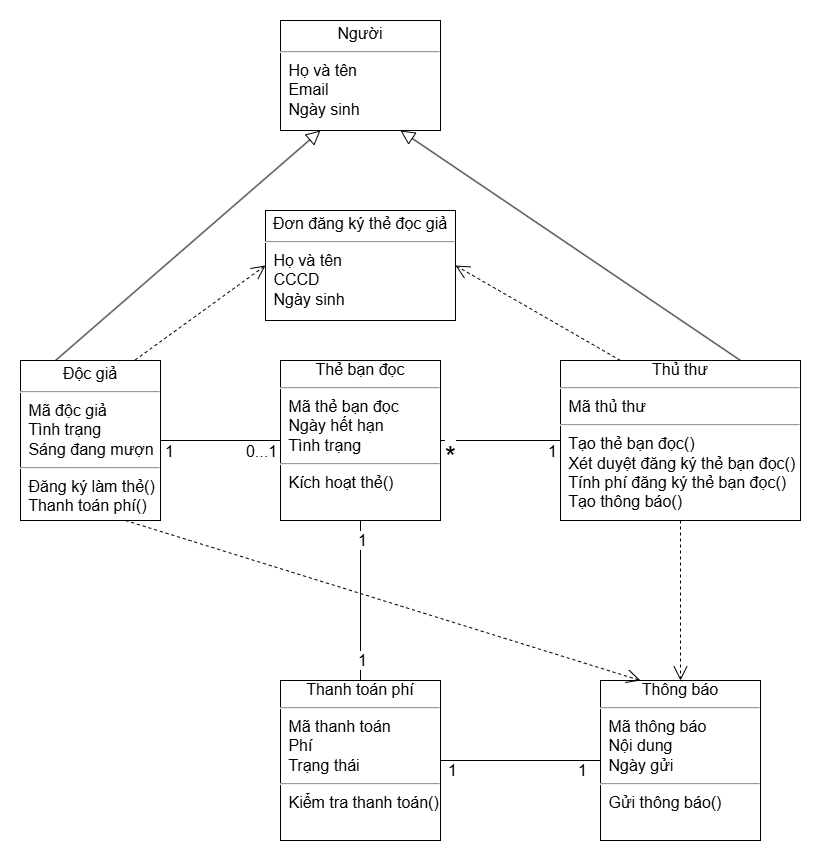

The diagram above was exported from draw.io. Its source (the exported page's mxGraphModel, read from the mxfile embedded in the PNG):
<mxGraphModel dx="1491" dy="1903" grid="1" gridSize="10" guides="1" tooltips="1" connect="1" arrows="1" fold="1" page="1" pageScale="1" pageWidth="850" pageHeight="1100" background="none" math="0" shadow="0">
  <root>
    <mxCell id="0" />
    <mxCell id="1" parent="0" />
    <mxCell id="5d2195bd80daf111-18" value="&lt;p style=&quot;margin:0px;margin-top:4px;text-align:center;&quot;&gt;&lt;font&gt;Độc giả&lt;/font&gt;&lt;/p&gt;&lt;hr&gt;&lt;p style=&quot;margin:0px;margin-left:4px;&quot;&gt;&lt;font&gt;&amp;nbsp;Mã độc giả&lt;/font&gt;&lt;/p&gt;&lt;p style=&quot;margin:0px;margin-left:4px;&quot;&gt;&lt;font&gt;&amp;nbsp;Tình trạng&amp;nbsp;&lt;/font&gt;&lt;/p&gt;&lt;p style=&quot;margin:0px;margin-left:4px;&quot;&gt;&amp;nbsp;Sáng đang mượn&lt;/p&gt;&lt;hr&gt;&lt;p style=&quot;margin:0px;margin-left:4px;&quot;&gt;&lt;font&gt;&amp;nbsp;Đăng ký làm thẻ&lt;span style=&quot;background-color: transparent; color: light-dark(rgb(0, 0, 0), rgb(255, 255, 255));&quot;&gt;()&lt;/span&gt;&lt;/font&gt;&lt;/p&gt;&lt;p style=&quot;margin:0px;margin-left:4px;&quot;&gt;&lt;font&gt;&amp;nbsp;Thanh toán phí&lt;span style=&quot;background-color: transparent; color: light-dark(rgb(0, 0, 0), rgb(255, 255, 255));&quot;&gt;()&lt;/span&gt;&lt;/font&gt;&lt;/p&gt;" style="verticalAlign=top;align=left;overflow=fill;fontSize=16;fontFamily=Helvetica;html=1;rounded=0;shadow=0;comic=0;labelBackgroundColor=none;strokeWidth=1" parent="1" vertex="1">
      <mxGeometry x="20" y="120" width="140" height="160" as="geometry" />
    </mxCell>
    <mxCell id="JmB6WFAU-90nE9uHn4lc-1" value="&lt;div style=&quot;text-align: center;&quot;&gt;&lt;font&gt;Thẻ bạn đọc&lt;/font&gt;&lt;/div&gt;&lt;hr style=&quot;text-align: center;&quot;&gt;&lt;p style=&quot;margin:0px;margin-left:4px;&quot;&gt;&lt;font&gt;&lt;font&gt;&amp;nbsp;Mã thẻ bạn đọc&lt;br&gt;&amp;nbsp;Ngày hết hạn&lt;/font&gt;&lt;/font&gt;&lt;/p&gt;&lt;p style=&quot;margin:0px;margin-left:4px;&quot;&gt;&lt;font&gt;&lt;font&gt;&amp;nbsp;Tình trạng&lt;/font&gt;&lt;/font&gt;&lt;/p&gt;&lt;hr&gt;&lt;p style=&quot;margin:0px;margin-left:4px;&quot;&gt;&lt;font style=&quot;background-color: transparent; color: light-dark(rgb(0, 0, 0), rgb(255, 255, 255));&quot;&gt;&amp;nbsp;&lt;/font&gt;&lt;span style=&quot;background-color: transparent; color: light-dark(rgb(0, 0, 0), rgb(255, 255, 255));&quot;&gt;Kích hoạt thẻ()&lt;/span&gt;&lt;/p&gt;" style="verticalAlign=top;align=left;overflow=fill;fontSize=16;fontFamily=Helvetica;html=1;rounded=0;shadow=0;comic=0;labelBackgroundColor=none;strokeWidth=1" parent="1" vertex="1">
      <mxGeometry x="280" y="120" width="160" height="160" as="geometry" />
    </mxCell>
    <mxCell id="JmB6WFAU-90nE9uHn4lc-2" value="&lt;div style=&quot;text-align: center;&quot;&gt;&lt;div&gt;&lt;font&gt;Thủ thư&lt;/font&gt;&lt;/div&gt;&lt;/div&gt;&lt;hr style=&quot;text-align: center;&quot;&gt;&lt;p style=&quot;margin:0px;margin-left:4px;&quot;&gt;&lt;font&gt;&lt;font&gt;&lt;font&gt;&amp;nbsp;Mã thủ thư&lt;/font&gt;&lt;/font&gt;&lt;br&gt;&lt;/font&gt;&lt;/p&gt;&lt;hr&gt;&lt;p style=&quot;margin:0px;margin-left:4px;&quot;&gt;&lt;font&gt;&lt;font&gt;&amp;nbsp;Tạo thẻ bạn đọc&lt;/font&gt;&lt;span style=&quot;background-color: transparent; color: light-dark(rgb(0, 0, 0), rgb(255, 255, 255));&quot;&gt;()&lt;/span&gt;&lt;/font&gt;&lt;/p&gt;&lt;p style=&quot;margin:0px;margin-left:4px;&quot;&gt;&lt;font&gt;&lt;span style=&quot;background-color: transparent; color: light-dark(rgb(0, 0, 0), rgb(255, 255, 255));&quot;&gt;&amp;nbsp;Xét duyệt đăng ký thẻ bạn đọc()&lt;/span&gt;&lt;/font&gt;&lt;/p&gt;&lt;p style=&quot;margin:0px;margin-left:4px;&quot;&gt;&lt;font&gt;&lt;font&gt;&lt;font&gt;&amp;nbsp;Tính phí đăng ký thẻ bạn đọc&lt;/font&gt;&lt;/font&gt;&lt;span style=&quot;background-color: transparent; color: light-dark(rgb(0, 0, 0), rgb(255, 255, 255));&quot;&gt;()&lt;/span&gt;&lt;/font&gt;&lt;/p&gt;&lt;p style=&quot;margin:0px;margin-left:4px;&quot;&gt;&lt;font&gt;&lt;span style=&quot;background-color: transparent; color: light-dark(rgb(0, 0, 0), rgb(255, 255, 255));&quot;&gt;&amp;nbsp;Tạo thông báo()&lt;/span&gt;&lt;br&gt;&lt;/font&gt;&lt;/p&gt;" style="verticalAlign=top;align=left;overflow=fill;fontSize=16;fontFamily=Helvetica;html=1;rounded=0;shadow=0;comic=0;labelBackgroundColor=none;strokeWidth=1" parent="1" vertex="1">
      <mxGeometry x="560" y="120" width="240" height="160" as="geometry" />
    </mxCell>
    <mxCell id="JmB6WFAU-90nE9uHn4lc-3" value="" style="endArrow=none;html=1;rounded=0;exitX=1;exitY=0.5;exitDx=0;exitDy=0;entryX=0;entryY=0.5;entryDx=0;entryDy=0;fontSize=16;" parent="1" source="5d2195bd80daf111-18" target="JmB6WFAU-90nE9uHn4lc-1" edge="1">
      <mxGeometry width="50" height="50" relative="1" as="geometry">
        <mxPoint x="350" y="250" as="sourcePoint" />
        <mxPoint x="400" y="200" as="targetPoint" />
      </mxGeometry>
    </mxCell>
    <mxCell id="JmB6WFAU-90nE9uHn4lc-5" value="1" style="edgeLabel;html=1;align=center;verticalAlign=middle;resizable=0;points=[];fontSize=16;" parent="JmB6WFAU-90nE9uHn4lc-3" connectable="0" vertex="1">
      <mxGeometry x="-0.8622" y="2" relative="1" as="geometry">
        <mxPoint y="12" as="offset" />
      </mxGeometry>
    </mxCell>
    <mxCell id="JmB6WFAU-90nE9uHn4lc-6" value="0...1" style="edgeLabel;html=1;align=center;verticalAlign=middle;resizable=0;points=[];fontSize=16;" parent="JmB6WFAU-90nE9uHn4lc-3" connectable="0" vertex="1">
      <mxGeometry x="0.86" y="3" relative="1" as="geometry">
        <mxPoint x="-11" y="13" as="offset" />
      </mxGeometry>
    </mxCell>
    <mxCell id="6zgMoIqyImNkeGjna-hO-1" value="&lt;div style=&quot;text-align: center;&quot;&gt;&lt;font&gt;Thanh toán phí&lt;/font&gt;&lt;/div&gt;&lt;hr style=&quot;text-align: center;&quot;&gt;&lt;p style=&quot;margin:0px;margin-left:4px;&quot;&gt;&lt;font&gt;&lt;font&gt;&amp;nbsp;Mã thanh toán&lt;br&gt;&amp;nbsp;Phí&lt;/font&gt;&lt;/font&gt;&lt;/p&gt;&lt;p style=&quot;margin:0px;margin-left:4px;&quot;&gt;&lt;font&gt;&lt;font&gt;&amp;nbsp;Trạng thái&lt;/font&gt;&lt;/font&gt;&lt;/p&gt;&lt;hr&gt;&lt;p style=&quot;margin:0px;margin-left:4px;&quot;&gt;&lt;font style=&quot;background-color: transparent; color: light-dark(rgb(0, 0, 0), rgb(255, 255, 255));&quot;&gt;&amp;nbsp;&lt;/font&gt;&lt;span style=&quot;background-color: transparent; color: light-dark(rgb(0, 0, 0), rgb(255, 255, 255));&quot;&gt;Kiểm tra thanh toán&lt;/span&gt;&lt;span style=&quot;background-color: transparent; color: light-dark(rgb(0, 0, 0), rgb(255, 255, 255));&quot;&gt;()&lt;/span&gt;&lt;/p&gt;" style="verticalAlign=top;align=left;overflow=fill;fontSize=16;fontFamily=Helvetica;html=1;rounded=0;shadow=0;comic=0;labelBackgroundColor=none;strokeWidth=1" parent="1" vertex="1">
      <mxGeometry x="280" y="440" width="160" height="160" as="geometry" />
    </mxCell>
    <mxCell id="6zgMoIqyImNkeGjna-hO-2" value="&lt;div style=&quot;text-align: center;&quot;&gt;&lt;div&gt;Thông báo&lt;/div&gt;&lt;/div&gt;&lt;hr style=&quot;text-align: center;&quot;&gt;&lt;p style=&quot;margin:0px;margin-left:4px;&quot;&gt;&lt;font&gt;&lt;font&gt;&amp;nbsp;Mã thông báo&lt;/font&gt;&lt;/font&gt;&lt;/p&gt;&lt;p style=&quot;margin:0px;margin-left:4px;&quot;&gt;&lt;font&gt;&lt;font&gt;&amp;nbsp;Nội dung&lt;/font&gt;&lt;/font&gt;&lt;/p&gt;&lt;p style=&quot;margin:0px;margin-left:4px;&quot;&gt;&lt;font&gt;&lt;font&gt;&amp;nbsp;Ngày gửi&lt;/font&gt;&lt;/font&gt;&lt;/p&gt;&lt;hr&gt;&lt;p style=&quot;margin:0px;margin-left:4px;&quot;&gt;&lt;font style=&quot;background-color: transparent; color: light-dark(rgb(0, 0, 0), rgb(255, 255, 255));&quot;&gt;&amp;nbsp;&lt;/font&gt;&lt;span style=&quot;background-color: transparent; color: light-dark(rgb(0, 0, 0), rgb(255, 255, 255));&quot;&gt;Gửi thông báo()&lt;/span&gt;&lt;/p&gt;" style="verticalAlign=top;align=left;overflow=fill;fontSize=16;fontFamily=Helvetica;html=1;rounded=0;shadow=0;comic=0;labelBackgroundColor=none;strokeWidth=1" parent="1" vertex="1">
      <mxGeometry x="600" y="440" width="160" height="160" as="geometry" />
    </mxCell>
    <mxCell id="6zgMoIqyImNkeGjna-hO-3" value="" style="endArrow=none;html=1;rounded=0;exitX=0.5;exitY=1;exitDx=0;exitDy=0;entryX=0.5;entryY=0;entryDx=0;entryDy=0;fontSize=16;" parent="1" source="JmB6WFAU-90nE9uHn4lc-1" target="6zgMoIqyImNkeGjna-hO-1" edge="1">
      <mxGeometry width="50" height="50" relative="1" as="geometry">
        <mxPoint x="240" y="250" as="sourcePoint" />
        <mxPoint x="390" y="250" as="targetPoint" />
      </mxGeometry>
    </mxCell>
    <mxCell id="6zgMoIqyImNkeGjna-hO-6" value="" style="endArrow=none;html=1;rounded=0;entryX=0;entryY=0.5;entryDx=0;entryDy=0;exitX=1;exitY=0.5;exitDx=0;exitDy=0;" parent="1" source="6zgMoIqyImNkeGjna-hO-1" target="6zgMoIqyImNkeGjna-hO-2" edge="1">
      <mxGeometry width="50" height="50" relative="1" as="geometry">
        <mxPoint x="450" y="490" as="sourcePoint" />
        <mxPoint x="500" y="460" as="targetPoint" />
      </mxGeometry>
    </mxCell>
    <mxCell id="6zgMoIqyImNkeGjna-hO-10" value="1" style="edgeLabel;html=1;align=center;verticalAlign=middle;resizable=0;points=[];fontSize=16;" parent="1" connectable="0" vertex="1">
      <mxGeometry x="350" y="380" as="geometry">
        <mxPoint x="11" y="39" as="offset" />
      </mxGeometry>
    </mxCell>
    <mxCell id="6zgMoIqyImNkeGjna-hO-11" value="1" style="edgeLabel;html=1;align=center;verticalAlign=middle;resizable=0;points=[];fontSize=16;" parent="1" connectable="0" vertex="1">
      <mxGeometry x="350" y="260" as="geometry">
        <mxPoint x="11" y="39" as="offset" />
      </mxGeometry>
    </mxCell>
    <mxCell id="6zgMoIqyImNkeGjna-hO-13" value="1" style="edgeLabel;html=1;align=center;verticalAlign=middle;resizable=0;points=[];fontSize=16;" parent="1" connectable="0" vertex="1">
      <mxGeometry x="440" y="490" as="geometry">
        <mxPoint x="11" y="39" as="offset" />
      </mxGeometry>
    </mxCell>
    <mxCell id="6zgMoIqyImNkeGjna-hO-14" value="1" style="edgeLabel;html=1;align=center;verticalAlign=middle;resizable=0;points=[];fontSize=16;" parent="1" connectable="0" vertex="1">
      <mxGeometry x="570" y="490" as="geometry">
        <mxPoint x="11" y="39" as="offset" />
      </mxGeometry>
    </mxCell>
    <mxCell id="JmB6WFAU-90nE9uHn4lc-7" value="" style="endArrow=none;html=1;rounded=0;exitX=0;exitY=0.5;exitDx=0;exitDy=0;entryX=1;entryY=0.5;entryDx=0;entryDy=0;fontSize=25;" parent="1" source="JmB6WFAU-90nE9uHn4lc-2" target="JmB6WFAU-90nE9uHn4lc-1" edge="1">
      <mxGeometry width="50" height="50" relative="1" as="geometry">
        <mxPoint x="190" y="210" as="sourcePoint" />
        <mxPoint x="540" y="260" as="targetPoint" />
      </mxGeometry>
    </mxCell>
    <mxCell id="JmB6WFAU-90nE9uHn4lc-8" value="1" style="edgeLabel;html=1;align=center;verticalAlign=middle;resizable=0;points=[];fontSize=16;" parent="JmB6WFAU-90nE9uHn4lc-7" connectable="0" vertex="1">
      <mxGeometry x="-0.8622" y="2" relative="1" as="geometry">
        <mxPoint y="8" as="offset" />
      </mxGeometry>
    </mxCell>
    <mxCell id="6zgMoIqyImNkeGjna-hO-16" value="&lt;font style=&quot;font-size: 28px;&quot;&gt;*&lt;/font&gt;" style="edgeLabel;html=1;align=center;verticalAlign=middle;resizable=0;points=[];fontSize=16;" parent="1" connectable="0" vertex="1">
      <mxGeometry x="460" y="215" as="geometry">
        <mxPoint x="-11" as="offset" />
      </mxGeometry>
    </mxCell>
    <mxCell id="NIDYuiq74LlwPQzeaYuX-1" value="&lt;p style=&quot;margin:0px;margin-top:4px;text-align:center;&quot;&gt;Người&lt;/p&gt;&lt;hr&gt;&lt;p style=&quot;margin:0px;margin-left:4px;&quot;&gt;&lt;font&gt;&amp;nbsp;Họ và tên&lt;/font&gt;&lt;/p&gt;&lt;p style=&quot;margin:0px;margin-left:4px;&quot;&gt;&lt;font&gt;&amp;nbsp;Email&lt;/font&gt;&lt;/p&gt;&lt;p style=&quot;margin:0px;margin-left:4px;&quot;&gt;&amp;nbsp;Ngày sinh&lt;/p&gt;" style="verticalAlign=top;align=left;overflow=fill;fontSize=16;fontFamily=Helvetica;html=1;rounded=0;shadow=0;comic=0;labelBackgroundColor=none;strokeWidth=1" parent="1" vertex="1">
      <mxGeometry x="280" y="-220" width="160" height="110" as="geometry" />
    </mxCell>
    <mxCell id="NIDYuiq74LlwPQzeaYuX-2" value="" style="endArrow=block;html=1;rounded=0;exitX=0.25;exitY=0;exitDx=0;exitDy=0;entryX=0.25;entryY=1;entryDx=0;entryDy=0;endFill=0;strokeWidth=1;endSize=12;" parent="1" source="5d2195bd80daf111-18" target="NIDYuiq74LlwPQzeaYuX-1" edge="1">
      <mxGeometry width="50" height="50" relative="1" as="geometry">
        <mxPoint x="390" y="170" as="sourcePoint" />
        <mxPoint x="440" y="120" as="targetPoint" />
      </mxGeometry>
    </mxCell>
    <mxCell id="NIDYuiq74LlwPQzeaYuX-3" value="" style="endArrow=block;html=1;rounded=0;exitX=0.75;exitY=0;exitDx=0;exitDy=0;entryX=0.75;entryY=1;entryDx=0;entryDy=0;endFill=0;strokeWidth=1;endSize=12;" parent="1" source="JmB6WFAU-90nE9uHn4lc-2" target="NIDYuiq74LlwPQzeaYuX-1" edge="1">
      <mxGeometry width="50" height="50" relative="1" as="geometry">
        <mxPoint x="120" y="130" as="sourcePoint" />
        <mxPoint x="345" y="-60" as="targetPoint" />
      </mxGeometry>
    </mxCell>
    <mxCell id="PAGDOtajBPcxqJtGQRiF-1" value="" style="endArrow=open;html=1;rounded=0;exitX=0.5;exitY=1;exitDx=0;exitDy=0;entryX=0.5;entryY=0;entryDx=0;entryDy=0;dashed=1;endFill=0;strokeWidth=1;endSize=12;" edge="1" parent="1" source="JmB6WFAU-90nE9uHn4lc-2" target="6zgMoIqyImNkeGjna-hO-2">
      <mxGeometry width="50" height="50" relative="1" as="geometry">
        <mxPoint x="620" y="390" as="sourcePoint" />
        <mxPoint x="670" y="340" as="targetPoint" />
      </mxGeometry>
    </mxCell>
    <mxCell id="PAGDOtajBPcxqJtGQRiF-2" value="&lt;p style=&quot;margin:0px;margin-top:4px;text-align:center;&quot;&gt;Đơn đăng ký thẻ đọc giả&lt;/p&gt;&lt;hr&gt;&lt;p style=&quot;margin:0px;margin-left:4px;&quot;&gt;&lt;font&gt;&amp;nbsp;Họ và tên&lt;/font&gt;&lt;/p&gt;&lt;p style=&quot;margin:0px;margin-left:4px;&quot;&gt;&lt;font&gt;&amp;nbsp;CCCD&lt;/font&gt;&lt;/p&gt;&lt;p style=&quot;margin:0px;margin-left:4px;&quot;&gt;&amp;nbsp;Ngày sinh&lt;/p&gt;" style="verticalAlign=top;align=left;overflow=fill;fontSize=16;fontFamily=Helvetica;html=1;rounded=0;shadow=0;comic=0;labelBackgroundColor=none;strokeWidth=1" vertex="1" parent="1">
      <mxGeometry x="265" y="-30" width="190" height="110" as="geometry" />
    </mxCell>
    <mxCell id="PAGDOtajBPcxqJtGQRiF-3" value="" style="endArrow=open;html=1;rounded=0;exitX=0.25;exitY=0;exitDx=0;exitDy=0;entryX=1;entryY=0.5;entryDx=0;entryDy=0;dashed=1;endFill=0;strokeWidth=1;endSize=12;" edge="1" parent="1" source="JmB6WFAU-90nE9uHn4lc-2" target="PAGDOtajBPcxqJtGQRiF-2">
      <mxGeometry width="50" height="50" relative="1" as="geometry">
        <mxPoint x="690" y="290" as="sourcePoint" />
        <mxPoint x="690" y="450" as="targetPoint" />
      </mxGeometry>
    </mxCell>
    <mxCell id="PAGDOtajBPcxqJtGQRiF-4" value="" style="endArrow=open;html=1;rounded=0;exitX=0.819;exitY=-0.003;exitDx=0;exitDy=0;entryX=0;entryY=0.5;entryDx=0;entryDy=0;dashed=1;endFill=0;strokeWidth=1;endSize=12;exitPerimeter=0;" edge="1" parent="1" source="5d2195bd80daf111-18" target="PAGDOtajBPcxqJtGQRiF-2">
      <mxGeometry width="50" height="50" relative="1" as="geometry">
        <mxPoint x="630" y="130" as="sourcePoint" />
        <mxPoint x="465" y="-5" as="targetPoint" />
      </mxGeometry>
    </mxCell>
    <mxCell id="PAGDOtajBPcxqJtGQRiF-5" value="" style="endArrow=open;html=1;rounded=0;exitX=0.75;exitY=1;exitDx=0;exitDy=0;entryX=0.25;entryY=0;entryDx=0;entryDy=0;dashed=1;endFill=0;strokeWidth=1;endSize=12;" edge="1" parent="1" source="5d2195bd80daf111-18" target="6zgMoIqyImNkeGjna-hO-2">
      <mxGeometry width="50" height="50" relative="1" as="geometry">
        <mxPoint x="145" y="130" as="sourcePoint" />
        <mxPoint x="275" y="35" as="targetPoint" />
      </mxGeometry>
    </mxCell>
  </root>
</mxGraphModel>